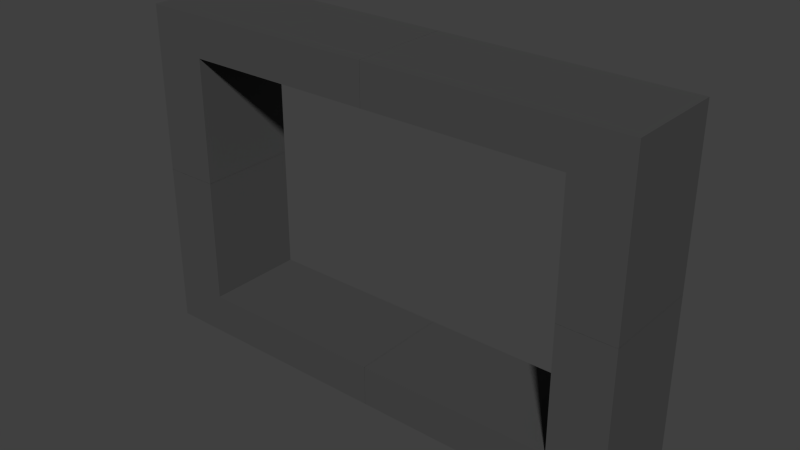 # Source: boundary_box_paddle.blend  (saved by Blender 2.76.0; exported with 4.5.12 LTS)
import bpy
from mathutils import Matrix  # noqa: F401  (used for matrix-valued properties, if any)

bpy.ops.wm.read_factory_settings(use_empty=True)
scene = bpy.context.scene
scene.name = 'Scene'

# ---- collections
col_collection_1 = bpy.data.collections.new('Collection 1'); scene.collection.children.link(col_collection_1)

# ---- materials (node trees are filled in below, after node groups)
mat_material_wall = bpy.data.materials.new('Material_Wall')
mat_material_wall.alpha_threshold = 0.0
mat_material_wall.use_transparent_shadow = False
mat_material_wall.diffuse_color = (0.06998, 0.06998, 0.06998, 1.0)
mat_material_wall.roughness = 0.5
mat_material_wall.specular_intensity = 0.7366

# ---- material node trees

# ---- world
world_world = bpy.data.worlds.new('World'); scene.world = world_world
world_world.color = (0.05088, 0.05088, 0.05088)
world_world.use_sun_shadow = False
world_world.sun_shadow_jitter_overblur = 0.0
world_world.cycles.sampling_method = 'MANUAL'
world_world.cycles.sample_map_resolution = 256

# ---- meshes
me_cube_001 = bpy.data.meshes.new('Cube.001')
me_cube_001.from_pydata([(-0.0009725, -1.0, -3.3), (-0.0009725, -1.0, -2.487), (-0.0009725, 1.0, -3.3), (-0.0009725, 1.0, -2.487), (3.318, -1.0, -3.3), (3.864, -1.0, -2.487), (3.318, 1.0, -3.3), (3.864, 1.0, -2.487), (4.953, 1.0, -2.487), (4.953, 1.0, -3.3), (4.953, -1.0, -2.487), (4.953, -1.0, -3.3), (3.318, 1.0, -3.3), (3.864, 1.0, 0.0009727), (3.864, -1.0, 0.0009727), (4.953, 1.0, 0.0009727), (4.953, -1.0, 0.0009727)], [(12, 6)], [(1, 3, 2, 0), (3, 7, 6, 2), (4, 6, 9, 11), (5, 1, 0, 4), (0, 2, 6, 4), (5, 7, 3, 1), (8, 10, 11, 9), (10, 8, 15, 16), (5, 4, 11, 10), (13, 14, 16, 15), (7, 5, 14, 13), (5, 10, 16, 14), (8, 7, 13, 15), (7, 8, 9, 6)])
me_cube_001.materials.append(mat_material_wall)
me_cube_001.use_remesh_preserve_volume = False
me_cube_001.use_remesh_preserve_attributes = False
me_cube_001.use_mirror_vertex_groups = False
me_cube_001.update()

# ---- objects
ob_boundary_box = bpy.data.objects.new('Boundary Box', me_cube_001)

# ---- transforms, parenting, visibility, modifiers, constraints
ob_boundary_box.location = (0.0, 0.0, 0.0)
ob_boundary_box.lineart.crease_threshold = 0.0
_m = ob_boundary_box.modifiers.new('Mirror', 'MIRROR')
_m.use_axis = (True, False, True)

# ---- collection membership
col_collection_1.objects.link(ob_boundary_box)

# ---- scene / render settings (as saved in the file)
scene.frame_start = 1; scene.frame_end = 250; scene.frame_set(1)
scene.render.engine = 'BLENDER_EEVEE_NEXT'
scene.render.resolution_percentage = 50
scene.render.dither_intensity = 0.0
scene.cycles.use_denoising = False
scene.cycles.samples = 10
scene.cycles.sampling_pattern = 'TABULATED_SOBOL'
scene.cycles.light_sampling_threshold = 0.0
scene.cycles.use_adaptive_sampling = False
scene.cycles.use_light_tree = False
scene.cycles.blur_glossy = 0.0
scene.cycles.pixel_filter_type = 'GAUSSIAN'
scene.cycles.sample_clamp_indirect = 0.0
scene.view_settings.view_transform = 'Standard'
bpy.context.view_layer.update()

# ---- added for rendering (the .blend has no active camera and no usable light): camera, sun
cam_auto = bpy.data.cameras.new('AutoCamera')
cam_auto.lens = 50.0
cam_auto.sensor_width = 36.0
cam_auto.clip_end = 1000.0
ob_auto_camera = bpy.data.objects.new('AutoCamera', cam_auto)
scene.collection.objects.link(ob_auto_camera)
ob_auto_camera.location = (11.1665, -13.3998, 8.93321)
ob_auto_camera.rotation_euler = (1.09748, -7.21219e-08, 0.694738)
scene.camera = ob_auto_camera
light_auto_sun = bpy.data.lights.new('AutoSun', 'SUN')
light_auto_sun.energy = 3.0
light_auto_sun.angle = 0.0523599
ob_auto_sun = bpy.data.objects.new('AutoSun', light_auto_sun)
scene.collection.objects.link(ob_auto_sun)
ob_auto_sun.rotation_euler = (0.872665, 0.174533, 0.523599)
bpy.context.view_layer.update()
